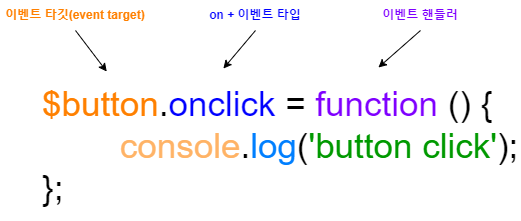

The diagram above was exported from draw.io. Its source (the exported page's mxGraphModel, read from the mxfile embedded in the PNG):
<mxGraphModel dx="1102" dy="857" grid="1" gridSize="10" guides="1" tooltips="1" connect="1" arrows="1" fold="1" page="1" pageScale="1" pageWidth="827" pageHeight="1169" math="0" shadow="0">
  <root>
    <mxCell id="0" />
    <mxCell id="1" parent="0" />
    <mxCell id="BG9Rodekh1_3hvm8rxVU-1" value="&lt;font style=&quot;font-size: 35px;&quot;&gt;&lt;font color=&quot;#ff8000&quot;&gt;$button&lt;/font&gt;.&lt;font color=&quot;#0000ff&quot;&gt;onclick&lt;/font&gt; = &lt;font color=&quot;#7f00ff&quot;&gt;function&lt;/font&gt; () {&lt;br&gt;&lt;span style=&quot;white-space: pre;&quot;&gt;&#09;&lt;/span&gt;&lt;font color=&quot;#ffb366&quot;&gt;console&lt;/font&gt;.&lt;font color=&quot;#007fff&quot;&gt;log&lt;/font&gt;(&lt;font color=&quot;#009900&quot;&gt;'button click'&lt;/font&gt;);&lt;br&gt;};&lt;/font&gt;" style="text;html=1;strokeColor=none;fillColor=none;align=left;verticalAlign=middle;whiteSpace=wrap;rounded=0;" vertex="1" parent="1">
      <mxGeometry x="160" y="360" width="480" height="150" as="geometry" />
    </mxCell>
    <mxCell id="BG9Rodekh1_3hvm8rxVU-2" value="&lt;b&gt;이벤트 타깃(event target)&lt;/b&gt;" style="text;html=1;strokeColor=none;fillColor=none;align=center;verticalAlign=middle;whiteSpace=wrap;rounded=0;fontSize=12;fontColor=#FF8000;" vertex="1" parent="1">
      <mxGeometry x="120" y="290" width="150" height="30" as="geometry" />
    </mxCell>
    <mxCell id="BG9Rodekh1_3hvm8rxVU-3" value="&lt;b&gt;&lt;font color=&quot;#0000ff&quot;&gt;on + 이벤트 타입&lt;/font&gt;&lt;/b&gt;" style="text;html=1;strokeColor=none;fillColor=none;align=center;verticalAlign=middle;whiteSpace=wrap;rounded=0;fontSize=12;fontColor=#FF8000;" vertex="1" parent="1">
      <mxGeometry x="320" y="290" width="110" height="30" as="geometry" />
    </mxCell>
    <mxCell id="BG9Rodekh1_3hvm8rxVU-4" value="&lt;b&gt;&lt;font color=&quot;#7f00ff&quot;&gt;이벤트 핸들러&lt;/font&gt;&lt;/b&gt;" style="text;html=1;strokeColor=none;fillColor=none;align=center;verticalAlign=middle;whiteSpace=wrap;rounded=0;fontSize=12;fontColor=#0000FF;" vertex="1" parent="1">
      <mxGeometry x="480" y="290" width="120" height="30" as="geometry" />
    </mxCell>
    <mxCell id="BG9Rodekh1_3hvm8rxVU-6" value="" style="endArrow=classic;html=1;rounded=0;fontSize=12;fontColor=#7F00FF;exitX=0.5;exitY=1;exitDx=0;exitDy=0;entryX=0.381;entryY=-0.013;entryDx=0;entryDy=0;entryPerimeter=0;" edge="1" parent="1" source="BG9Rodekh1_3hvm8rxVU-3" target="BG9Rodekh1_3hvm8rxVU-1">
      <mxGeometry width="50" height="50" relative="1" as="geometry">
        <mxPoint x="390" y="360" as="sourcePoint" />
        <mxPoint x="440" y="310" as="targetPoint" />
      </mxGeometry>
    </mxCell>
    <mxCell id="BG9Rodekh1_3hvm8rxVU-7" value="" style="endArrow=classic;html=1;rounded=0;fontSize=12;fontColor=#7F00FF;exitX=0.5;exitY=1;exitDx=0;exitDy=0;entryX=0.704;entryY=-0.02;entryDx=0;entryDy=0;entryPerimeter=0;" edge="1" parent="1" source="BG9Rodekh1_3hvm8rxVU-4" target="BG9Rodekh1_3hvm8rxVU-1">
      <mxGeometry width="50" height="50" relative="1" as="geometry">
        <mxPoint x="390" y="360" as="sourcePoint" />
        <mxPoint x="440" y="310" as="targetPoint" />
      </mxGeometry>
    </mxCell>
    <mxCell id="BG9Rodekh1_3hvm8rxVU-8" value="" style="endArrow=classic;html=1;rounded=0;fontSize=12;fontColor=#7F00FF;exitX=0.5;exitY=1;exitDx=0;exitDy=0;entryX=0.138;entryY=0.007;entryDx=0;entryDy=0;entryPerimeter=0;" edge="1" parent="1" source="BG9Rodekh1_3hvm8rxVU-2" target="BG9Rodekh1_3hvm8rxVU-1">
      <mxGeometry width="50" height="50" relative="1" as="geometry">
        <mxPoint x="390" y="360" as="sourcePoint" />
        <mxPoint x="440" y="310" as="targetPoint" />
      </mxGeometry>
    </mxCell>
  </root>
</mxGraphModel>